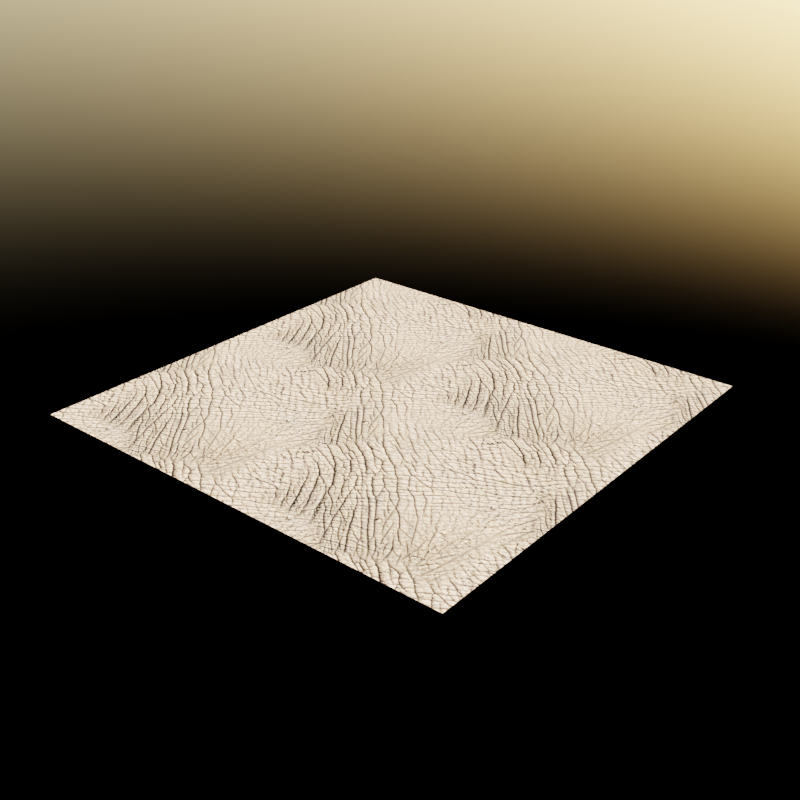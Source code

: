 # Source: elephant.blend  (saved by Blender 2.91.0; exported with 4.5.12 LTS)
import bpy
from mathutils import Matrix  # noqa: F401  (used for matrix-valued properties, if any)

bpy.ops.wm.read_factory_settings(use_empty=True)
scene = bpy.context.scene
scene.name = 'Scene'

# ---- collections
col_collection = bpy.data.collections.new('Collection'); scene.collection.children.link(col_collection)

# ---- images (referenced by path relative to the original .blend; pixels are not part of the script)
import os
ASSET_DIR = os.environ.get("B2B_ASSET_DIR", "")  # directory of the original .blend (textures are referenced by path, not embedded)
HERE = os.path.dirname(os.path.abspath(__file__))  # packed textures are extracted next to this script under _unpacked/

def load_image(name, relpath, width, height, colorspace="sRGB"):
    """Load a texture the original file referenced (path relative to the .blend, or extracted next to this script)."""
    p = next((c for c in (os.path.join(HERE, relpath), os.path.join(ASSET_DIR, relpath)) if relpath and os.path.exists(c)), "")
    if p:
        img = bpy.data.images.load(p, check_existing=True)
        img.name = name
    else:  # same state as the original file: an image datablock whose file is absent (Cycles renders it pink)
        img = bpy.data.images.new(name, width, height)
        img.source = "FILE"
        img.filepath = "//" + (relpath or name)
    img.colorspace_settings.name = colorspace
    return img
img_elephant_skin_tiled_jpg = load_image('elephant-skin-tiled.jpg', '_unpacked/elephant-skin-tiled.3b8473bc.jpg', 430, 429, 'sRGB')

# ---- materials (node trees are filled in below, after node groups)
mat_skin_elephant = bpy.data.materials.new('skin-elephant')
mat_skin_elephant.preview_render_type = 'CLOTH'
mat_skin_elephant.use_preview_world = True

# ---- material node trees
mat_skin_elephant.use_nodes = True; mat_skin_elephant.node_tree.nodes.clear()
_N = mat_skin_elephant.node_tree.nodes; _L = mat_skin_elephant.node_tree.links
n0 = _N.new('ShaderNodeOutputMaterial'); n0.name = 'Material Output'; n0.location = (300, 283)
n1 = _N.new('ShaderNodeTexCoord'); n1.name = 'Texture Coordinate'; n1.location = (-892, 222)
n2 = _N.new('ShaderNodeMapping'); n2.name = 'Mapping'; n2.location = (-674, 207)
n2.width = 240
n3 = _N.new('ShaderNodeBsdfPrincipled'); n3.name = 'Principled BSDF'; n3.location = (-45, 217)
n3.distribution = 'GGX'
n3.subsurface_method = 'BURLEY'
n3.inputs[2].default_value = 0.0
n3.inputs[3].default_value = 1.45
n3.inputs[13].default_value = 0.0
n3.inputs[20].default_value = 0.0
n3.inputs[27].default_value = (0.0, 0.0, 0.0, 1.0)
n3.inputs[28].default_value = 1.0
n4 = _N.new('ShaderNodeDisplacement'); n4.name = 'Displacement'; n4.location = (-444, -219)
n4.space = 'WORLD'
n4.inputs[2].default_value = 0.1
n5 = _N.new('ShaderNodeTexImage'); n5.name = 'Image Texture'; n5.location = (-343, 145)
n5.image = img_elephant_skin_tiled_jpg
n6 = _N.new('ShaderNodeTexImage'); n6.name = 'Image Texture.001'; n6.location = (-751, -219)
n7 = _N.new('ShaderNodeValue'); n7.name = 'Value'; n7.location = (-1007, -166)
n7.outputs[0].default_value = 2.0
_L.new(n3.outputs[0], n0.inputs[0])
_L.new(n5.outputs[0], n3.inputs[0])
_L.new(n2.outputs[0], n5.inputs[0])
_L.new(n1.outputs[2], n2.inputs[0])
_L.new(n7.outputs[0], n2.inputs[3])
_L.new(n6.outputs[0], n4.inputs[0])
n0.is_active_output = True

# ---- world
world_world = bpy.data.worlds.new('World'); scene.world = world_world
world_world.use_nodes = True; world_world.node_tree.nodes.clear()
_N = world_world.node_tree.nodes; _L = world_world.node_tree.links
n0 = _N.new('ShaderNodeBackground'); n0.name = 'Background'; n0.location = (10, 300)
n0.inputs[1].default_value = 0.5
n1 = _N.new('ShaderNodeOutputWorld'); n1.name = 'World Output'; n1.location = (300, 300)
n2 = _N.new('ShaderNodeTexSky'); n2.name = 'Sky Texture'; n2.location = (-190, 278)
_L.new(n0.outputs[0], n1.inputs[0])
_L.new(n2.outputs[0], n0.inputs[0])
n1.is_active_output = True
world_world.use_sun_shadow = False
world_world.sun_shadow_jitter_overblur = 0.0

# ---- meshes
me_plane = bpy.data.meshes.new('Plane')
me_plane.from_pydata([(-1.0, -1.0, 0.0), (1.0, -1.0, 0.0), (-1.0, 1.0, 0.0), (1.0, 1.0, 0.0)], [], [(0, 1, 3, 2)])
_uv = me_plane.uv_layers.new(name='UVMap')
_uv.uv.foreach_set('vector', [0.0, 0.0, 1.0, 0.0, 1.0, 1.0, 0.0, 1.0])
me_plane.materials.append(mat_skin_elephant)
me_plane.use_remesh_fix_poles = True
me_plane.use_remesh_preserve_attributes = False
me_plane.use_mirror_vertex_groups = False
me_plane.update()

# ---- objects
ob_plane = bpy.data.objects.new('Plane', me_plane)

# ---- transforms, parenting, visibility, modifiers, constraints
ob_plane.location = (0.0, 0.0, 0.0)
ob_plane.lineart.crease_threshold = 0.0

# ---- collection membership
col_collection.objects.link(ob_plane)

# ---- scene / render settings (as saved in the file)
scene.frame_start = 1; scene.frame_end = 250; scene.frame_set(1)
scene.render.engine = 'CYCLES'
scene.render.resolution_x = 256
scene.render.resolution_y = 256
scene.cycles.use_denoising = False
scene.cycles.samples = 128
scene.cycles.sampling_pattern = 'TABULATED_SOBOL'
scene.cycles.use_adaptive_sampling = False
scene.cycles.use_light_tree = False
scene.view_settings.view_transform = 'Filmic'
bpy.context.view_layer.update()

# ---- added for rendering (the .blend has no active camera): camera
cam_auto = bpy.data.cameras.new('AutoCamera')
cam_auto.lens = 50.0
cam_auto.sensor_width = 36.0
cam_auto.clip_end = 1000.0
ob_auto_camera = bpy.data.objects.new('AutoCamera', cam_auto)
scene.collection.objects.link(ob_auto_camera)
ob_auto_camera.location = (2.61693, -3.14032, 2.09354)
ob_auto_camera.rotation_euler = (1.09748, -7.21219e-08, 0.694738)
scene.camera = ob_auto_camera
bpy.context.view_layer.update()
